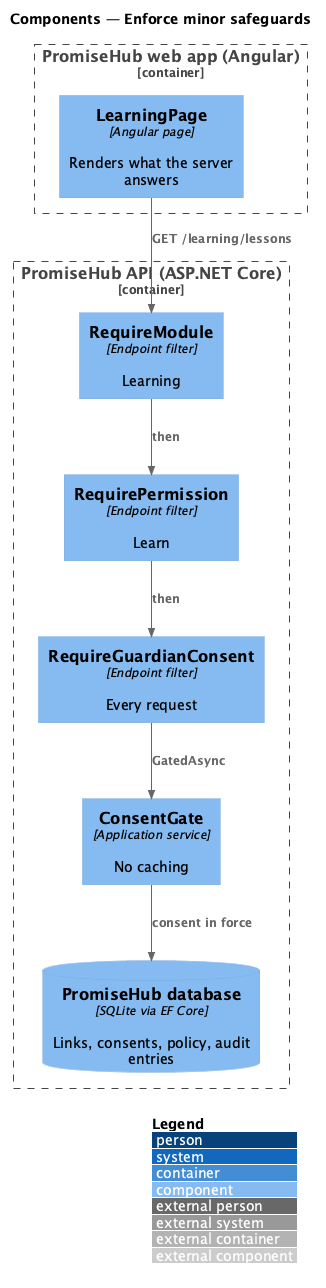

The diagram above was rendered by PlantUML. Its source (embedded in the PNG):
@startuml
!include <C4/C4_Component>
LAYOUT_WITH_LEGEND()
title Components — Enforce minor safeguards
Container_Boundary(web, "PromiseHub web app (Angular)") {
  Component(page, "LearningPage", "Angular page", "Renders what the server answers")
}
Container_Boundary(api, "PromiseHub API (ASP.NET Core)") {
  Component(auth, "RequirePermission", "Endpoint filter", "Learn")
  Component(mod, "RequireModule", "Endpoint filter", "Learning")
  Component(f, "RequireGuardianConsent", "Endpoint filter", "Every request")
  Component(g, "ConsentGate", "Application service", "No caching")
  ComponentDb(db, "PromiseHub database", "SQLite via EF Core", "Links, consents, policy, audit entries")
}
Rel(page, mod, "GET /learning/lessons")
Rel(mod, auth, "then")
Rel(auth, f, "then")
Rel(f, g, "GatedAsync")
Rel(g, db, "consent in force")
@enduml